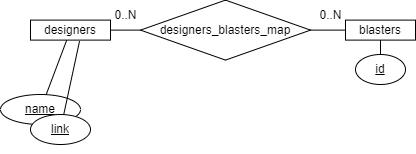

The diagram above was exported from draw.io. Its source (the exported page's mxGraphModel, read from the mxfile embedded in the PNG):
<mxGraphModel dx="1434" dy="758" grid="1" gridSize="10" guides="1" tooltips="1" connect="1" arrows="1" fold="1" page="1" pageScale="1" pageWidth="850" pageHeight="1100" math="0" shadow="0">
  <root>
    <mxCell id="0" />
    <mxCell id="1" parent="0" />
    <mxCell id="3hl7cFS-K8GNGfFw6mI9-3" value="" style="rounded=0;orthogonalLoop=1;jettySize=auto;html=1;endArrow=none;endFill=0;" parent="1" source="3hl7cFS-K8GNGfFw6mI9-1" target="3hl7cFS-K8GNGfFw6mI9-2" edge="1">
      <mxGeometry relative="1" as="geometry" />
    </mxCell>
    <mxCell id="7mRlxiWVUr4tO_FYAmdJ-11" value="" style="rounded=0;orthogonalLoop=1;jettySize=auto;html=1;endArrow=none;endFill=0;entryX=0;entryY=0.5;entryDx=0;entryDy=0;" edge="1" parent="1" source="3hl7cFS-K8GNGfFw6mI9-1" target="7mRlxiWVUr4tO_FYAmdJ-9">
      <mxGeometry relative="1" as="geometry" />
    </mxCell>
    <mxCell id="3hl7cFS-K8GNGfFw6mI9-1" value="designers" style="rounded=0;whiteSpace=wrap;html=1;" parent="1" vertex="1">
      <mxGeometry x="40" y="105.61" width="80" height="20" as="geometry" />
    </mxCell>
    <mxCell id="3hl7cFS-K8GNGfFw6mI9-2" value="&lt;u&gt;name&lt;/u&gt;" style="ellipse;whiteSpace=wrap;html=1;rounded=0;" parent="1" vertex="1">
      <mxGeometry x="10" y="180" width="80" height="30" as="geometry" />
    </mxCell>
    <mxCell id="7mRlxiWVUr4tO_FYAmdJ-5" style="rounded=0;orthogonalLoop=1;jettySize=auto;html=1;endArrow=none;endFill=0;entryX=0.613;entryY=1.05;entryDx=0;entryDy=0;entryPerimeter=0;" edge="1" parent="1" source="7mRlxiWVUr4tO_FYAmdJ-4" target="3hl7cFS-K8GNGfFw6mI9-1">
      <mxGeometry relative="1" as="geometry">
        <mxPoint x="170" y="170" as="targetPoint" />
      </mxGeometry>
    </mxCell>
    <mxCell id="7mRlxiWVUr4tO_FYAmdJ-4" value="&lt;u&gt;link&lt;/u&gt;" style="ellipse;whiteSpace=wrap;html=1;" vertex="1" parent="1">
      <mxGeometry x="40" y="200" width="60" height="30" as="geometry" />
    </mxCell>
    <mxCell id="7mRlxiWVUr4tO_FYAmdJ-6" value="blasters" style="rounded=0;whiteSpace=wrap;html=1;" vertex="1" parent="1">
      <mxGeometry x="355" y="105.61" width="70" height="20" as="geometry" />
    </mxCell>
    <mxCell id="7mRlxiWVUr4tO_FYAmdJ-8" value="" style="rounded=0;orthogonalLoop=1;jettySize=auto;html=1;endArrow=none;endFill=0;exitX=0.5;exitY=0;exitDx=0;exitDy=0;" edge="1" parent="1" source="7mRlxiWVUr4tO_FYAmdJ-7" target="7mRlxiWVUr4tO_FYAmdJ-6">
      <mxGeometry relative="1" as="geometry">
        <mxPoint x="447.4376695296637" y="190.0033982822016" as="sourcePoint" />
      </mxGeometry>
    </mxCell>
    <mxCell id="7mRlxiWVUr4tO_FYAmdJ-7" value="&lt;u&gt;id&lt;/u&gt;" style="ellipse;whiteSpace=wrap;html=1;" vertex="1" parent="1">
      <mxGeometry x="365" y="140" width="50" height="30" as="geometry" />
    </mxCell>
    <mxCell id="7mRlxiWVUr4tO_FYAmdJ-12" style="rounded=0;orthogonalLoop=1;jettySize=auto;html=1;entryX=0;entryY=0.5;entryDx=0;entryDy=0;endArrow=none;endFill=0;exitX=1;exitY=0.5;exitDx=0;exitDy=0;" edge="1" parent="1" source="7mRlxiWVUr4tO_FYAmdJ-9" target="7mRlxiWVUr4tO_FYAmdJ-6">
      <mxGeometry relative="1" as="geometry" />
    </mxCell>
    <mxCell id="7mRlxiWVUr4tO_FYAmdJ-9" value="designers_blasters_map" style="rhombus;whiteSpace=wrap;html=1;" vertex="1" parent="1">
      <mxGeometry x="150" y="85.61" width="170" height="60" as="geometry" />
    </mxCell>
    <mxCell id="7mRlxiWVUr4tO_FYAmdJ-10" style="edgeStyle=orthogonalEdgeStyle;rounded=0;orthogonalLoop=1;jettySize=auto;html=1;exitX=0.5;exitY=1;exitDx=0;exitDy=0;" edge="1" parent="1" source="7mRlxiWVUr4tO_FYAmdJ-4" target="7mRlxiWVUr4tO_FYAmdJ-4">
      <mxGeometry relative="1" as="geometry" />
    </mxCell>
    <mxCell id="7mRlxiWVUr4tO_FYAmdJ-14" value="0..N" style="text;html=1;align=center;verticalAlign=middle;resizable=0;points=[];autosize=1;strokeColor=none;fillColor=none;" vertex="1" parent="1">
      <mxGeometry x="315" y="85.61" width="50" height="30" as="geometry" />
    </mxCell>
    <mxCell id="7mRlxiWVUr4tO_FYAmdJ-15" value="0..N" style="text;html=1;align=center;verticalAlign=middle;resizable=0;points=[];autosize=1;strokeColor=none;fillColor=none;" vertex="1" parent="1">
      <mxGeometry x="110" y="85.61000000000001" width="50" height="30" as="geometry" />
    </mxCell>
  </root>
</mxGraphModel>